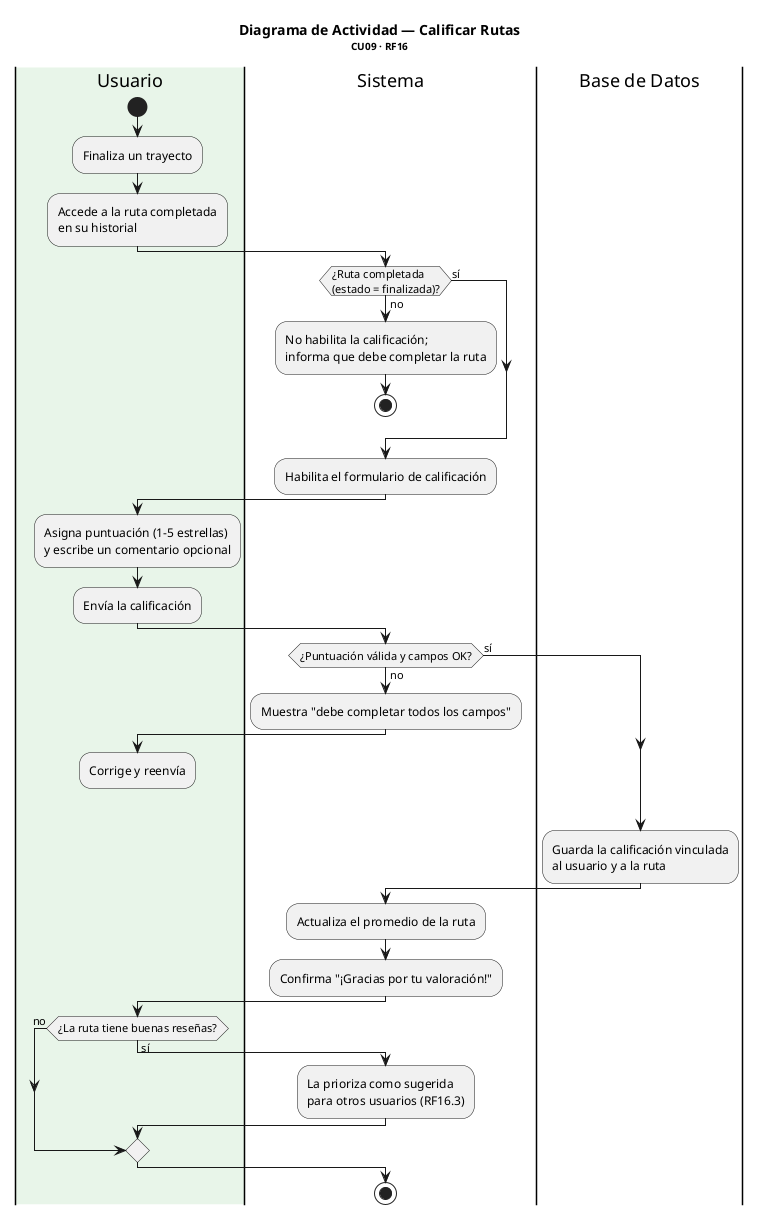

The diagram above was rendered by PlantUML. Its source (embedded in the PNG):
@startuml Actividad_CalificarRuta
title <b>Diagrama de Actividad — Calificar Rutas</b>\n<size:10>CU09 · RF16</size>

|#E8F5E9|Usuario|
start
:Finaliza un trayecto;
:Accede a la ruta completada\nen su historial;

|#FFFFFF|Sistema|
if (¿Ruta completada\n(estado = finalizada)?) then (no)
  :No habilita la calificación;\ninforma que debe completar la ruta;
  stop
else (sí)
endif

:Habilita el formulario de calificación;

|Usuario|
:Asigna puntuación (1-5 estrellas)\ny escribe un comentario opcional;
:Envía la calificación;

|Sistema|
if (¿Puntuación válida y campos OK?) then (no)
  :Muestra "debe completar todos los campos";
  |Usuario|
  :Corrige y reenvía;
  detach
else (sí)
endif

|Base de Datos|
:Guarda la calificación vinculada\nal usuario y a la ruta;

|Sistema|
:Actualiza el promedio de la ruta;
:Confirma "¡Gracias por tu valoración!";

|Usuario|
if (¿La ruta tiene buenas reseñas?) then (sí)
  |Sistema|
  :La prioriza como sugerida\npara otros usuarios (RF16.3);
else (no)
endif
stop

@enduml